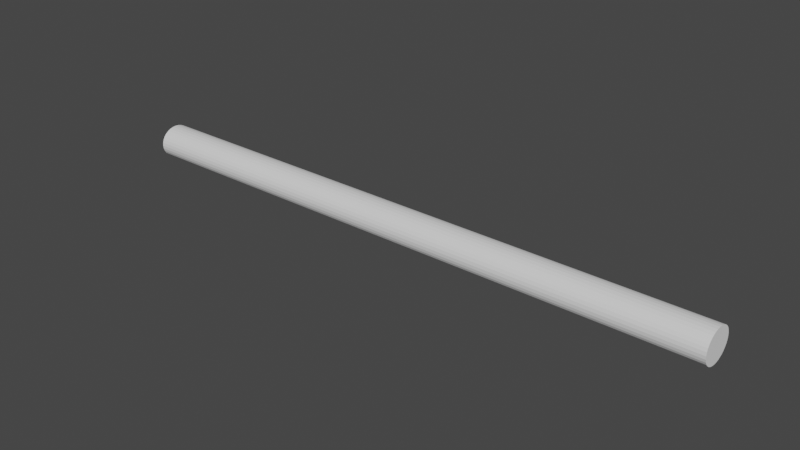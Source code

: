 # Source: PepiEdits.blend  (saved by Blender 3.1.7; exported with 4.5.12 LTS)
import bpy
from mathutils import Matrix  # noqa: F401  (used for matrix-valued properties, if any)

bpy.ops.wm.read_factory_settings(use_empty=True)
scene = bpy.context.scene
scene.name = 'Scene'

# ---- collections
col_collection = bpy.data.collections.new('Collection'); scene.collection.children.link(col_collection)

# ---- world
world_world = bpy.data.worlds.new('World'); scene.world = world_world
world_world.use_nodes = True; world_world.node_tree.nodes.clear()
_N = world_world.node_tree.nodes; _L = world_world.node_tree.links
n0 = _N.new('ShaderNodeOutputWorld'); n0.name = 'World Output'; n0.location = (300, 300)
n1 = _N.new('ShaderNodeBackground'); n1.name = 'Background'; n1.location = (10, 300)
n1.inputs[0].default_value = (0.05088, 0.05088, 0.05088, 1.0)
_L.new(n1.outputs[0], n0.inputs[0])
n0.is_active_output = True
world_world.color = (0.05088, 0.05088, 0.05088)
world_world.use_sun_shadow = False
world_world.sun_shadow_jitter_overblur = 0.0

# ---- meshes
me_cylinder_003 = bpy.data.meshes.new('Cylinder.003')
me_cylinder_003.from_pydata([(0.0, 1.0, -1.0), (0.0, 1.0, 1.0), (0.1951, 0.9808, -1.0), (0.1951, 0.9808, 1.0), (0.3827, 0.9239, -1.0), (0.3827, 0.9239, 1.0), (0.5556, 0.8315, -1.0), (0.5556, 0.8315, 1.0), (0.7071, 0.7071, -1.0), (0.7071, 0.7071, 1.0), (0.8315, 0.5556, -1.0), (0.8315, 0.5556, 1.0), (0.9239, 0.3827, -1.0), (0.9239, 0.3827, 1.0), (0.9808, 0.1951, -1.0), (0.9808, 0.1951, 1.0), (1.0, -4.371e-08, -1.0), (1.0, -4.371e-08, 1.0), (0.9808, -0.1951, -1.0), (0.9808, -0.1951, 1.0), (0.9239, -0.3827, -1.0), (0.9239, -0.3827, 1.0), (0.8315, -0.5556, -1.0), (0.8315, -0.5556, 1.0), (0.7071, -0.7071, -1.0), (0.7071, -0.7071, 1.0), (0.5556, -0.8315, -1.0), (0.5556, -0.8315, 1.0), (0.3827, -0.9239, -1.0), (0.3827, -0.9239, 1.0), (0.1951, -0.9808, -1.0), (0.1951, -0.9808, 1.0), (-8.742e-08, -1.0, -1.0), (-8.742e-08, -1.0, 1.0), (-0.1951, -0.9808, -1.0), (-0.1951, -0.9808, 1.0), (-0.3827, -0.9239, -1.0), (-0.3827, -0.9239, 1.0), (-0.5556, -0.8315, -1.0), (-0.5556, -0.8315, 1.0), (-0.7071, -0.7071, -1.0), (-0.7071, -0.7071, 1.0), (-0.8315, -0.5556, -1.0), (-0.8315, -0.5556, 1.0), (-0.9239, -0.3827, -1.0), (-0.9239, -0.3827, 1.0), (-0.9808, -0.1951, -1.0), (-0.9808, -0.1951, 1.0), (-1.0, 1.192e-08, -1.0), (-1.0, 1.192e-08, 1.0), (-0.9808, 0.1951, -1.0), (-0.9808, 0.1951, 1.0), (-0.9239, 0.3827, -1.0), (-0.9239, 0.3827, 1.0), (-0.8315, 0.5556, -1.0), (-0.8315, 0.5556, 1.0), (-0.7071, 0.7071, -1.0), (-0.7071, 0.7071, 1.0), (-0.5556, 0.8315, -1.0), (-0.5556, 0.8315, 1.0), (-0.3827, 0.9239, -1.0), (-0.3827, 0.9239, 1.0), (-0.1951, 0.9808, -1.0), (-0.1951, 0.9808, 1.0)], [], [(0, 1, 3, 2), (2, 3, 5, 4), (4, 5, 7, 6), (6, 7, 9, 8), (8, 9, 11, 10), (10, 11, 13, 12), (12, 13, 15, 14), (14, 15, 17, 16), (16, 17, 19, 18), (18, 19, 21, 20), (20, 21, 23, 22), (22, 23, 25, 24), (24, 25, 27, 26), (26, 27, 29, 28), (28, 29, 31, 30), (30, 31, 33, 32), (32, 33, 35, 34), (34, 35, 37, 36), (36, 37, 39, 38), (38, 39, 41, 40), (40, 41, 43, 42), (42, 43, 45, 44), (44, 45, 47, 46), (46, 47, 49, 48), (48, 49, 51, 50), (50, 51, 53, 52), (52, 53, 55, 54), (54, 55, 57, 56), (56, 57, 59, 58), (58, 59, 61, 60), (3, 1, 63, 61, 59, 57, 55, 53, 51, 49, 47, 45, 43, 41, 39, 37, 35, 33, 31, 29, 27, 25, 23, 21, 19, 17, 15, 13, 11, 9, 7, 5), (60, 61, 63, 62), (62, 63, 1, 0), (0, 2, 4, 6, 8, 10, 12, 14, 16, 18, 20, 22, 24, 26, 28, 30, 32, 34, 36, 38, 40, 42, 44, 46, 48, 50, 52, 54, 56, 58, 60, 62)])
_uv = me_cylinder_003.uv_layers.new(name='UVMap')
_uv.uv.foreach_set('vector', [1.0, 0.5, 1.0, 1.0, 0.9688, 1.0, 0.9688, 0.5, 0.9688, 0.5, 0.9688, 1.0, 0.9375, 1.0, 0.9375, 0.5, 0.9375, 0.5, 0.9375, 1.0, 0.9062, 1.0, 0.9062, 0.5, 0.9062, 0.5, 0.9062, 1.0, 0.875, 1.0, 0.875, 0.5, 0.875, 0.5, 0.875, 1.0, 0.8438, 1.0, 0.8438, 0.5, 0.8438, 0.5, 0.8438, 1.0, 0.8125, 1.0, 0.8125, 0.5, 0.8125, 0.5, 0.8125, 1.0, 0.7812, 1.0, 0.7812, 0.5, 0.7812, 0.5, 0.7812, 1.0, 0.75, 1.0, 0.75, 0.5, 0.75, 0.5, 0.75, 1.0, 0.7188, 1.0, 0.7188, 0.5, 0.7188, 0.5, 0.7188, 1.0, 0.6875, 1.0, 0.6875, 0.5, 0.6875, 0.5, 0.6875, 1.0, 0.6562, 1.0, 0.6562, 0.5, 0.6562, 0.5, 0.6562, 1.0, 0.625, 1.0, 0.625, 0.5, 0.625, 0.5, 0.625, 1.0, 0.5938, 1.0, 0.5938, 0.5, 0.5938, 0.5, 0.5938, 1.0, 0.5625, 1.0, 0.5625, 0.5, 0.5625, 0.5, 0.5625, 1.0, 0.5312, 1.0, 0.5312, 0.5, 0.5312, 0.5, 0.5312, 1.0, 0.5, 1.0, 0.5, 0.5, 0.5, 0.5, 0.5, 1.0, 0.4688, 1.0, 0.4688, 0.5, 0.4688, 0.5, 0.4688, 1.0, 0.4375, 1.0, 0.4375, 0.5, 0.4375, 0.5, 0.4375, 1.0, 0.4062, 1.0, 0.4062, 0.5, 0.4062, 0.5, 0.4062, 1.0, 0.375, 1.0, 0.375, 0.5, 0.375, 0.5, 0.375, 1.0, 0.3438, 1.0, 0.3438, 0.5, 0.3438, 0.5, 0.3438, 1.0, 0.3125, 1.0, 0.3125, 0.5, 0.3125, 0.5, 0.3125, 1.0, 0.2812, 1.0, 0.2812, 0.5, 0.2812, 0.5, 0.2812, 1.0, 0.25, 1.0, 0.25, 0.5, 0.25, 0.5, 0.25, 1.0, 0.2188, 1.0, 0.2188, 0.5, 0.2188, 0.5, 0.2188, 1.0, 0.1875, 1.0, 0.1875, 0.5, 0.1875, 0.5, 0.1875, 1.0, 0.1562, 1.0, 0.1562, 0.5, 0.1562, 0.5, 0.1562, 1.0, 0.125, 1.0, 0.125, 0.5, 0.125, 0.5, 0.125, 1.0, 0.09375, 1.0, 0.09375, 0.5, 0.09375, 0.5, 0.09375, 1.0, 0.0625, 1.0, 0.0625, 0.5, 0.2968, 0.4854, 0.25, 0.49, 0.2032, 0.4854, 0.1582, 0.4717, 0.1167, 0.4496, 0.08029, 0.4197, 0.05045, 0.3833, 0.02827, 0.3418, 0.01461, 0.2968, 0.01, 0.25, 0.01461, 0.2032, 0.02827, 0.1582, 0.05045, 0.1167, 0.08029, 0.08029, 0.1167, 0.05045, 0.1582, 0.02827, 0.2032, 0.01461, 0.25, 0.01, 0.2968, 0.01461, 0.3418, 0.02827, 0.3833, 0.05045, 0.4197, 0.08029, 0.4496, 0.1167, 0.4717, 0.1582, 0.4854, 0.2032, 0.49, 0.25, 0.4854, 0.2968, 0.4717, 0.3418, 0.4496, 0.3833, 0.4197, 0.4197, 0.3833, 0.4496, 0.3418, 0.4717, 0.0625, 0.5, 0.0625, 1.0, 0.03125, 1.0, 0.03125, 0.5, 0.03125, 0.5, 0.03125, 1.0, 0.0, 1.0, 0.0, 0.5, 0.75, 0.49, 0.7968, 0.4854, 0.8418, 0.4717, 0.8833, 0.4496, 0.9197, 0.4197, 0.9496, 0.3833, 0.9717, 0.3418, 0.9854, 0.2968, 0.99, 0.25, 0.9854, 0.2032, 0.9717, 0.1582, 0.9496, 0.1167, 0.9197, 0.08029, 0.8833, 0.05045, 0.8418, 0.02827, 0.7968, 0.01461, 0.75, 0.01, 0.7032, 0.01461, 0.6582, 0.02827, 0.6167, 0.05045, 0.5803, 0.08029, 0.5504, 0.1167, 0.5283, 0.1582, 0.5146, 0.2032, 0.51, 0.25, 0.5146, 0.2968, 0.5283, 0.3418, 0.5504, 0.3833, 0.5803, 0.4197, 0.6167, 0.4496, 0.6582, 0.4717, 0.7032, 0.4854])
me_cylinder_003.use_remesh_fix_poles = True
me_cylinder_003.use_remesh_preserve_attributes = False
me_cylinder_003.update()
me_cylinder_006 = bpy.data.meshes.new('Cylinder.006')
me_cylinder_006.from_pydata([(-6.845e-08, 1.0, -1.0), (-6.845e-08, 1.0, 1.0), (0.1951, 0.9808, -1.0), (0.1951, 0.9808, 1.0), (0.3827, 0.9239, -1.0), (0.3827, 0.9239, 1.0), (0.5556, 0.8315, -1.0), (0.5556, 0.8315, 1.0), (0.7071, 0.7071, -1.0), (0.7071, 0.7071, 1.0), (0.8315, 0.5556, -1.0), (0.8315, 0.5556, 1.0), (0.9239, 0.3827, -1.0), (0.9239, 0.3827, 1.0), (0.9808, 0.1951, -1.0), (0.9808, 0.1951, 1.0), (1.0, -2.695e-08, -1.0), (1.0, -2.695e-08, 1.0), (0.9808, -0.1951, -1.0), (0.9808, -0.1951, 1.0), (0.9239, -0.3827, -1.0), (0.9239, -0.3827, 1.0), (0.8315, -0.5556, -1.0), (0.8315, -0.5556, 1.0), (0.7071, -0.7071, -1.0), (0.7071, -0.7071, 1.0), (0.5556, -0.8315, -1.0), (0.5556, -0.8315, 1.0), (0.3827, -0.9239, -1.0), (0.3827, -0.9239, 1.0), (0.1951, -0.9808, -1.0), (0.1951, -0.9808, 1.0), (-1.559e-07, -1.0, -1.0), (-1.559e-07, -1.0, 1.0), (-0.1951, -0.9808, -1.0), (-0.1951, -0.9808, 1.0), (-0.3827, -0.9239, -1.0), (-0.3827, -0.9239, 1.0), (-0.5556, -0.8315, -1.0), (-0.5556, -0.8315, 1.0), (-0.7071, -0.7071, -1.0), (-0.7071, -0.7071, 1.0), (-0.8315, -0.5556, -1.0), (-0.8315, -0.5556, 1.0), (-0.9239, -0.3827, -1.0), (-0.9239, -0.3827, 1.0), (-0.9808, -0.1951, -1.0), (-0.9808, -0.1951, 1.0), (-1.0, 2.869e-08, -1.0), (-1.0, 2.869e-08, 1.0), (-0.9808, 0.1951, -1.0), (-0.9808, 0.1951, 1.0), (-0.9239, 0.3827, -1.0), (-0.9239, 0.3827, 1.0), (-0.8315, 0.5556, -1.0), (-0.8315, 0.5556, 1.0), (-0.7071, 0.7071, -1.0), (-0.7071, 0.7071, 1.0), (-0.5556, 0.8315, -1.0), (-0.5556, 0.8315, 1.0), (-0.3827, 0.9239, -1.0), (-0.3827, 0.9239, 1.0), (-0.1951, 0.9808, -1.0), (-0.1951, 0.9808, 1.0)], [], [(0, 1, 3, 2), (2, 3, 5, 4), (4, 5, 7, 6), (6, 7, 9, 8), (8, 9, 11, 10), (10, 11, 13, 12), (12, 13, 15, 14), (14, 15, 17, 16), (16, 17, 19, 18), (18, 19, 21, 20), (20, 21, 23, 22), (22, 23, 25, 24), (24, 25, 27, 26), (26, 27, 29, 28), (28, 29, 31, 30), (30, 31, 33, 32), (32, 33, 35, 34), (34, 35, 37, 36), (36, 37, 39, 38), (38, 39, 41, 40), (40, 41, 43, 42), (42, 43, 45, 44), (44, 45, 47, 46), (46, 47, 49, 48), (48, 49, 51, 50), (50, 51, 53, 52), (52, 53, 55, 54), (54, 55, 57, 56), (56, 57, 59, 58), (58, 59, 61, 60), (3, 1, 63, 61, 59, 57, 55, 53, 51, 49, 47, 45, 43, 41, 39, 37, 35, 33, 31, 29, 27, 25, 23, 21, 19, 17, 15, 13, 11, 9, 7, 5), (60, 61, 63, 62), (62, 63, 1, 0), (0, 2, 4, 6, 8, 10, 12, 14, 16, 18, 20, 22, 24, 26, 28, 30, 32, 34, 36, 38, 40, 42, 44, 46, 48, 50, 52, 54, 56, 58, 60, 62)])
_uv = me_cylinder_006.uv_layers.new(name='UVMap')
_uv.uv.foreach_set('vector', [1.0, 0.5, 1.0, 1.0, 0.9688, 1.0, 0.9688, 0.5, 0.9688, 0.5, 0.9688, 1.0, 0.9375, 1.0, 0.9375, 0.5, 0.9375, 0.5, 0.9375, 1.0, 0.9062, 1.0, 0.9062, 0.5, 0.9062, 0.5, 0.9062, 1.0, 0.875, 1.0, 0.875, 0.5, 0.875, 0.5, 0.875, 1.0, 0.8438, 1.0, 0.8438, 0.5, 0.8438, 0.5, 0.8438, 1.0, 0.8125, 1.0, 0.8125, 0.5, 0.8125, 0.5, 0.8125, 1.0, 0.7812, 1.0, 0.7812, 0.5, 0.7812, 0.5, 0.7812, 1.0, 0.75, 1.0, 0.75, 0.5, 0.75, 0.5, 0.75, 1.0, 0.7188, 1.0, 0.7188, 0.5, 0.7188, 0.5, 0.7188, 1.0, 0.6875, 1.0, 0.6875, 0.5, 0.6875, 0.5, 0.6875, 1.0, 0.6562, 1.0, 0.6562, 0.5, 0.6562, 0.5, 0.6562, 1.0, 0.625, 1.0, 0.625, 0.5, 0.625, 0.5, 0.625, 1.0, 0.5938, 1.0, 0.5938, 0.5, 0.5938, 0.5, 0.5938, 1.0, 0.5625, 1.0, 0.5625, 0.5, 0.5625, 0.5, 0.5625, 1.0, 0.5312, 1.0, 0.5312, 0.5, 0.5312, 0.5, 0.5312, 1.0, 0.5, 1.0, 0.5, 0.5, 0.5, 0.5, 0.5, 1.0, 0.4688, 1.0, 0.4688, 0.5, 0.4688, 0.5, 0.4688, 1.0, 0.4375, 1.0, 0.4375, 0.5, 0.4375, 0.5, 0.4375, 1.0, 0.4062, 1.0, 0.4062, 0.5, 0.4062, 0.5, 0.4062, 1.0, 0.375, 1.0, 0.375, 0.5, 0.375, 0.5, 0.375, 1.0, 0.3438, 1.0, 0.3438, 0.5, 0.3438, 0.5, 0.3438, 1.0, 0.3125, 1.0, 0.3125, 0.5, 0.3125, 0.5, 0.3125, 1.0, 0.2812, 1.0, 0.2812, 0.5, 0.2812, 0.5, 0.2812, 1.0, 0.25, 1.0, 0.25, 0.5, 0.25, 0.5, 0.25, 1.0, 0.2188, 1.0, 0.2188, 0.5, 0.2188, 0.5, 0.2188, 1.0, 0.1875, 1.0, 0.1875, 0.5, 0.1875, 0.5, 0.1875, 1.0, 0.1562, 1.0, 0.1562, 0.5, 0.1562, 0.5, 0.1562, 1.0, 0.125, 1.0, 0.125, 0.5, 0.125, 0.5, 0.125, 1.0, 0.09375, 1.0, 0.09375, 0.5, 0.09375, 0.5, 0.09375, 1.0, 0.0625, 1.0, 0.0625, 0.5, 0.2968, 0.4854, 0.25, 0.49, 0.2032, 0.4854, 0.1582, 0.4717, 0.1167, 0.4496, 0.08029, 0.4197, 0.05045, 0.3833, 0.02827, 0.3418, 0.01461, 0.2968, 0.01, 0.25, 0.01461, 0.2032, 0.02827, 0.1582, 0.05045, 0.1167, 0.08029, 0.08029, 0.1167, 0.05045, 0.1582, 0.02827, 0.2032, 0.01461, 0.25, 0.01, 0.2968, 0.01461, 0.3418, 0.02827, 0.3833, 0.05045, 0.4197, 0.08029, 0.4496, 0.1167, 0.4717, 0.1582, 0.4854, 0.2032, 0.49, 0.25, 0.4854, 0.2968, 0.4717, 0.3418, 0.4496, 0.3833, 0.4197, 0.4197, 0.3833, 0.4496, 0.3418, 0.4717, 0.0625, 0.5, 0.0625, 1.0, 0.03125, 1.0, 0.03125, 0.5, 0.03125, 0.5, 0.03125, 1.0, 0.0, 1.0, 0.0, 0.5, 0.75, 0.49, 0.7968, 0.4854, 0.8418, 0.4717, 0.8833, 0.4496, 0.9197, 0.4197, 0.9496, 0.3833, 0.9717, 0.3418, 0.9854, 0.2968, 0.99, 0.25, 0.9854, 0.2032, 0.9717, 0.1582, 0.9496, 0.1167, 0.9197, 0.08029, 0.8833, 0.05045, 0.8418, 0.02827, 0.7968, 0.01461, 0.75, 0.01, 0.7032, 0.01461, 0.6582, 0.02827, 0.6167, 0.05045, 0.5803, 0.08029, 0.5504, 0.1167, 0.5283, 0.1582, 0.5146, 0.2032, 0.51, 0.25, 0.5146, 0.2968, 0.5283, 0.3418, 0.5504, 0.3833, 0.5803, 0.4197, 0.6167, 0.4496, 0.6582, 0.4717, 0.7032, 0.4854])
me_cylinder_006.use_remesh_fix_poles = True
me_cylinder_006.use_remesh_preserve_attributes = False
me_cylinder_006.update()
me_cylinder_009 = bpy.data.meshes.new('Cylinder.009')
me_cylinder_009.from_pydata([(-6.845e-08, 1.0, -1.0), (-6.845e-08, 1.0, 1.0), (0.1951, 0.9808, -1.0), (0.1951, 0.9808, 1.0), (0.3827, 0.9239, -1.0), (0.3827, 0.9239, 1.0), (0.5556, 0.8315, -1.0), (0.5556, 0.8315, 1.0), (0.7071, 0.7071, -1.0), (0.7071, 0.7071, 1.0), (0.8315, 0.5556, -1.0), (0.8315, 0.5556, 1.0), (0.9239, 0.3827, -1.0), (0.9239, 0.3827, 1.0), (0.9808, 0.1951, -1.0), (0.9808, 0.1951, 1.0), (1.0, -2.695e-08, -1.0), (1.0, -2.695e-08, 1.0), (0.9808, -0.1951, -1.0), (0.9808, -0.1951, 1.0), (0.9239, -0.3827, -1.0), (0.9239, -0.3827, 1.0), (0.8315, -0.5556, -1.0), (0.8315, -0.5556, 1.0), (0.7071, -0.7071, -1.0), (0.7071, -0.7071, 1.0), (0.5556, -0.8152, -1.0), (0.5556, -0.8152, 1.0), (0.3827, -0.8928, -1.0), (0.3827, -0.8928, 1.0), (0.2095, -0.9252, -1.0), (0.2095, -0.9252, 1.0), (-0.0004578, -0.9252, -1.0), (-0.0004578, -0.9252, 1.0), (-0.2159, -0.9252, -1.0), (-0.2159, -0.9252, 1.0), (-0.9808, -0.1951, -1.0), (-0.9808, -0.1951, 1.0), (-1.0, 2.869e-08, -1.0), (-1.0, 2.869e-08, 1.0), (-0.9808, 0.1951, -1.0), (-0.9808, 0.1951, 1.0), (-0.9239, 0.3827, -1.0), (-0.9239, 0.3827, 1.0), (-0.8315, 0.5556, -1.0), (-0.8315, 0.5556, 1.0), (-0.7071, 0.7071, -1.0), (-0.7071, 0.7071, 1.0), (-0.5556, 0.8315, -1.0), (-0.5556, 0.8315, 1.0), (-0.3827, 0.9239, -1.0), (-0.3827, 0.9239, 1.0), (-0.1951, 0.9808, -1.0), (-0.1951, 0.9808, 1.0), (-0.723, 0.4831, 1.0), (-0.4831, 0.723, 1.0), (-0.6148, 0.6148, 1.0), (-0.1696, 0.8528, 1.0), (0.1696, 0.8528, 1.0), (-5.952e-08, 0.8695, 1.0), (-0.3327, 0.8033, 1.0), (-0.8695, 2.494e-08, 1.0), (-0.8528, 0.1696, 1.0), (-0.8528, -0.1696, 1.0), (-0.2164, -0.8528, 1.0), (0.1696, -0.8528, 1.0), (-1.355e-07, -0.8695, 1.0), (0.4831, -0.723, 1.0), (0.723, -0.4831, 1.0), (0.6148, -0.6148, 1.0), (0.3327, -0.8033, 1.0), (0.4831, 0.723, 1.0), (0.723, 0.4831, 1.0), (0.6148, 0.6148, 1.0), (0.8695, -2.343e-08, 1.0), (0.8528, -0.1696, 1.0), (0.8528, 0.1696, 1.0), (0.8033, 0.3327, 1.0), (-0.8033, 0.3327, 1.0), (0.3327, 0.8033, 1.0), (0.8033, -0.3327, 1.0), (-1.355e-07, -0.8695, -1.0), (0.1696, -0.8528, -1.0), (0.6148, -0.6148, -1.0), (0.723, -0.4831, -1.0), (0.8695, -2.343e-08, -1.0), (0.8528, 0.1696, -1.0), (0.8528, -0.1696, -1.0), (0.8033, -0.3327, -1.0), (0.8033, 0.3327, -1.0), (0.1696, 0.8528, -1.0), (-5.952e-08, 0.8695, -1.0), (0.3327, 0.8033, -1.0), (0.4831, 0.723, -1.0), (-0.2164, -0.8528, -1.0), (0.4831, -0.723, -1.0), (0.3327, -0.8033, -1.0), (-0.723, 0.4831, -1.0), (-0.4831, 0.723, -1.0), (-0.6148, 0.6148, -1.0), (-0.1696, 0.8528, -1.0), (0.6148, 0.6148, -1.0), (-0.3327, 0.8033, -1.0), (-0.8695, 2.494e-08, -1.0), (-0.8528, -0.1696, -1.0), (-0.8528, 0.1696, -1.0), (-0.8033, 0.3327, -1.0), (0.723, 0.4831, -1.0), (-0.2154, -1.025, -1.0), (0.2092, -1.025, -1.0), (-0.2154, -1.07, -0.9808), (0.2092, -1.07, -0.9808), (-0.2154, -1.112, -0.9239), (0.2092, -1.112, -0.9239), (-0.2154, -1.152, -0.8315), (0.2092, -1.152, -0.8315), (-0.2154, -1.186, -0.7071), (0.2092, -1.186, -0.7071), (-0.2154, -1.214, -0.5556), (0.2092, -1.214, -0.5556), (-0.2154, -1.235, -0.3827), (0.2092, -1.235, -0.3827), (-0.2154, -1.248, -0.1951), (0.2092, -1.248, -0.1951), (-0.2154, -1.253, 2.847e-07), (0.2092, -1.253, 2.847e-07), (-0.2154, -1.248, 0.1951), (0.2092, -1.248, 0.1951), (-0.2154, -1.235, 0.3827), (0.2092, -1.235, 0.3827), (-0.2154, -1.214, 0.5556), (0.2092, -1.214, 0.5556), (-0.2154, -1.186, 0.7071), (0.2092, -1.186, 0.7071), (-0.2154, -1.152, 0.8315), (0.2092, -1.152, 0.8315), (-0.2154, -1.112, 0.9239), (0.2092, -1.112, 0.9239), (-0.2154, -1.07, 0.9808), (0.2092, -1.07, 0.9808), (-0.2154, -1.025, 1.0), (0.2092, -1.025, 1.0), (-0.0009154, -1.025, -1.0), (-0.0009154, -1.07, -0.9808), (-0.0009154, -1.112, -0.9239), (-0.0009154, -1.152, -0.8315), (-0.0009154, -1.186, -0.7071), (-0.0009154, -1.214, -0.5556), (-0.0009154, -1.235, -0.3827), (-0.0009154, -1.248, -0.1951), (-0.0009154, -1.253, 2.847e-07), (-0.0009154, -1.248, 0.1951), (-0.0009154, -1.235, 0.3827), (-0.0009154, -1.214, 0.5556), (-0.0009154, -1.186, 0.7071), (-0.0009154, -1.152, 0.8315), (-0.0009154, -1.112, 0.9239), (-0.0009154, -1.07, 0.9808), (-0.0009154, -1.025, 1.0), (-0.1982, -0.9252, -1.0), (-0.1986, -0.8542, 1.0), (-0.1986, -0.8542, -1.0), (-0.1982, -0.9252, 1.0), (-0.1978, -1.07, -0.9808), (-0.1978, -1.112, -0.9239), (-0.1978, -1.152, -0.8315), (-0.1978, -1.186, -0.7071), (-0.1978, -1.214, -0.5556), (-0.1978, -1.235, -0.3827), (-0.1978, -1.248, -0.1951), (-0.1978, -1.253, 2.847e-07), (-0.1978, -1.248, 0.1951), (-0.1978, -1.235, 0.3827), (-0.1978, -1.214, 0.5556), (-0.1978, -1.186, 0.7071), (-0.1978, -1.152, 0.8315), (-0.1978, -1.112, 0.9239), (-0.1978, -1.07, 0.9808), (-0.1978, -1.025, 1.0), (-0.1978, -1.025, -1.0), (0.1961, -0.9252, -1.0), (0.1588, -0.8539, -1.0), (0.1961, -0.9252, 1.0), (0.1588, -0.8539, 1.0), (0.1958, -1.025, -1.0), (0.1958, -1.07, -0.9808), (0.1958, -1.112, -0.9239), (0.1958, -1.152, -0.8315), (0.1958, -1.186, -0.7071), (0.1958, -1.214, -0.5556), (0.1958, -1.235, -0.3827), (0.1958, -1.248, -0.1951), (0.1958, -1.253, 2.847e-07), (0.1958, -1.248, 0.1951), (0.1958, -1.235, 0.3827), (0.1958, -1.214, 0.5556), (0.1958, -1.186, 0.7071), (0.1958, -1.152, 0.8315), (0.1958, -1.112, 0.9239), (0.1958, -1.07, 0.9808), (0.1958, -1.025, 1.0), (-5.728e-05, -0.8764, -1.0), (0.339, -0.8145, 1.0), (-0.2164, -0.8618, -1.0), (-0.2164, -0.8618, 1.0), (-5.728e-05, -0.8764, 1.0), (0.1746, -0.8618, 1.0), (0.339, -0.8145, -1.0), (0.1746, -0.8618, -1.0), (0.4921, -0.7345, 1.0), (0.4921, -0.7345, -1.0), (0.6263, -0.6263, -1.0), (0.7365, -0.4921, -1.0), (0.8184, -0.339, -1.0), (0.8688, -0.1728, -1.0), (0.8858, -2.387e-08, -1.0), (0.8688, 0.1728, -1.0), (0.8184, 0.339, -1.0), (0.7365, 0.4921, -1.0), (0.6263, 0.6263, -1.0), (0.4921, 0.7365, -1.0), (0.339, 0.8184, -1.0), (0.1728, 0.8688, -1.0), (-6.063e-08, 0.8858, -1.0), (-0.1728, 0.8688, -1.0), (-0.339, 0.8184, -1.0), (-0.4921, 0.7365, -1.0), (-0.6263, 0.6263, -1.0), (-0.7365, 0.4921, -1.0), (-0.8184, 0.339, -1.0), (-0.8688, 0.1728, -1.0), (-0.8858, 2.541e-08, -1.0), (-0.8688, -0.1728, -1.0), (-0.8688, -0.1728, 1.0), (-0.8858, 2.541e-08, 1.0), (-0.8688, 0.1728, 1.0), (-0.8184, 0.339, 1.0), (-0.7365, 0.4921, 1.0), (-0.6263, 0.6263, 1.0), (-0.4921, 0.7365, 1.0), (-0.339, 0.8184, 1.0), (-0.1728, 0.8688, 1.0), (-6.063e-08, 0.8858, 1.0), (0.1728, 0.8688, 1.0), (0.339, 0.8184, 1.0), (0.4921, 0.7365, 1.0), (0.6263, 0.6263, 1.0), (0.7365, 0.4921, 1.0), (0.8184, 0.339, 1.0), (0.8688, 0.1728, 1.0), (0.8858, -2.387e-08, 1.0), (0.8688, -0.1728, 1.0), (0.8184, -0.339, 1.0), (0.7365, -0.4921, 1.0), (0.6263, -0.6263, 1.0), (-0.1986, -0.863, -1.0), (-0.1986, -0.863, 1.0), (0.1634, -0.8628, -1.0), (0.1634, -0.8628, 1.0), (-0.0004022, -0.9184, 1.0), (-0.192, 0.9652, -1.0), (-0.9092, 0.3766, 1.0), (-0.8183, 0.5468, 1.0), (-0.6959, 0.6959, 1.0), (-0.192, 0.9652, 1.0), (0.192, 0.9652, 1.0), (0.3766, 0.9092, 1.0), (0.8183, 0.5468, 1.0), (0.9092, 0.3766, 1.0), (0.9652, 0.192, 1.0), (0.9841, -2.652e-08, 1.0), (0.9652, -0.192, 1.0), (0.8183, -0.5468, 1.0), (0.6959, -0.6959, 1.0), (-0.1983, -0.9165, -1.0), (-0.0004022, -0.9184, -1.0), (0.3766, -0.882, 1.0), (-0.216, -0.9164, -1.0), (-0.216, -0.9164, 1.0), (0.2047, -0.9164, 1.0), (0.3766, -0.882, -1.0), (0.2047, -0.9164, -1.0), (0.5468, -0.804, 1.0), (0.5468, -0.804, -1.0), (0.6959, -0.6959, -1.0), (0.8183, -0.5468, -1.0), (0.9092, -0.3766, -1.0), (0.9652, -0.192, -1.0), (0.9841, -2.652e-08, -1.0), (0.9652, 0.192, -1.0), (0.9092, 0.3766, -1.0), (0.8183, 0.5468, -1.0), (0.6959, 0.6959, -1.0), (0.5468, 0.8183, -1.0), (0.3766, 0.9092, -1.0), (0.192, 0.9652, -1.0), (-6.737e-08, 0.9841, -1.0), (-0.3766, 0.9092, -1.0), (-0.5468, 0.8183, -1.0), (-0.6959, 0.6959, -1.0), (-0.8183, 0.5468, -1.0), (-0.9092, 0.3766, -1.0), (-0.9652, 0.192, -1.0), (-0.9841, 2.823e-08, -1.0), (-0.9652, -0.192, -1.0), (-0.9652, -0.192, 1.0), (-0.9841, 2.823e-08, 1.0), (-0.9652, 0.192, 1.0), (-0.5468, 0.8183, 1.0), (-0.3766, 0.9092, 1.0), (-6.737e-08, 0.9841, 1.0), (0.5468, 0.8183, 1.0), (0.6959, 0.6959, 1.0), (0.9092, -0.3766, 1.0), (-0.1983, -0.9165, 1.0), (0.1915, -0.9165, -1.0), (0.1915, -0.9165, 1.0)], [], [(0, 1, 3, 2), (2, 3, 5, 4), (4, 5, 7, 6), (6, 7, 9, 8), (8, 9, 11, 10), (10, 11, 13, 12), (12, 13, 15, 14), (14, 15, 17, 16), (16, 17, 19, 18), (18, 19, 21, 20), (20, 21, 23, 22), (22, 23, 25, 24), (24, 25, 27, 26), (26, 27, 29, 28), (28, 29, 31, 30), (36, 37, 39, 38), (38, 39, 41, 40), (40, 41, 43, 42), (42, 43, 45, 44), (44, 45, 47, 46), (46, 47, 49, 48), (48, 49, 51, 50), (50, 51, 53, 52), (52, 53, 1, 0), (90, 58, 59, 91), (92, 79, 58, 90), (93, 71, 79, 92), (101, 73, 71, 93), (72, 73, 101, 107), (77, 72, 107, 89), (76, 77, 89, 86), (74, 76, 86, 85), (75, 74, 85, 87), (80, 75, 87, 88), (68, 80, 88, 84), (69, 68, 84, 83), (67, 69, 83, 95), (70, 67, 95, 96), (65, 70, 96, 82), (183, 65, 82, 181), (160, 66, 81, 161), (103, 61, 63, 104), (105, 62, 61, 103), (106, 78, 62, 105), (97, 54, 78, 106), (99, 56, 54, 97), (98, 55, 56, 99), (102, 60, 55, 98), (100, 57, 60, 102), (91, 59, 57, 100), (203, 204, 64, 94), (314, 162, 33, 259), (258, 206, 65, 183), (255, 161, 81, 201), (207, 208, 82, 96), (202, 70, 65, 206), (202, 209, 67, 70), (257, 201, 81, 181), (207, 96, 95, 210), (210, 95, 83, 211), (212, 211, 83, 84), (213, 212, 84, 88), (213, 88, 87, 214), (214, 87, 85, 215), (216, 215, 85, 86), (217, 216, 86, 89), (218, 217, 89, 107), (218, 107, 101, 219), (219, 101, 93, 220), (220, 93, 92, 221), (221, 92, 90, 222), (223, 222, 90, 91), (260, 52, 0, 296), (225, 224, 100, 102), (225, 102, 98, 226), (227, 226, 98, 99), (227, 99, 97, 228), (229, 228, 97, 106), (229, 106, 105, 230), (230, 105, 103, 231), (232, 231, 103, 104), (232, 104, 63, 233), (233, 63, 61, 234), (235, 234, 61, 62), (261, 43, 41, 307), (262, 45, 43, 261), (263, 47, 45, 262), (238, 56, 55, 239), (240, 239, 55, 60), (264, 53, 51, 309), (242, 241, 57, 59), (265, 3, 1, 310), (266, 5, 3, 265), (244, 79, 71, 245), (246, 245, 71, 73), (267, 11, 9, 312), (268, 13, 11, 267), (269, 15, 13, 268), (270, 17, 15, 269), (271, 19, 17, 270), (252, 251, 75, 80), (272, 23, 21, 313), (273, 25, 23, 272), (254, 69, 67, 209), (184, 109, 111, 185), (185, 111, 113, 186), (186, 113, 115, 187), (187, 115, 117, 188), (188, 117, 119, 189), (189, 119, 121, 190), (190, 121, 123, 191), (191, 123, 125, 192), (192, 125, 127, 193), (193, 127, 129, 194), (194, 129, 131, 195), (195, 131, 133, 196), (196, 133, 135, 197), (197, 135, 137, 198), (198, 137, 139, 199), (199, 139, 141, 200), (141, 109, 30, 31), (111, 109, 141, 139, 137, 135, 133, 131, 129, 127, 125, 123, 121, 119, 117, 115, 113), (108, 110, 112, 114, 116, 118, 120, 122, 124, 126, 128, 130, 132, 134, 136, 138, 140), (108, 140, 35, 34), (200, 141, 31, 182), (179, 108, 34, 159), (184, 142, 32, 180), (178, 158, 33, 162), (177, 157, 158, 178), (176, 156, 157, 177), (175, 155, 156, 176), (174, 154, 155, 175), (173, 153, 154, 174), (172, 152, 153, 173), (171, 151, 152, 172), (170, 150, 151, 171), (169, 149, 150, 170), (168, 148, 149, 169), (167, 147, 148, 168), (166, 146, 147, 167), (165, 145, 146, 166), (164, 144, 145, 165), (163, 143, 144, 164), (179, 142, 143, 163), (108, 179, 163, 110), (110, 163, 164, 112), (112, 164, 165, 114), (114, 165, 166, 116), (116, 166, 167, 118), (118, 167, 168, 120), (120, 168, 169, 122), (122, 169, 170, 124), (124, 170, 171, 126), (126, 171, 172, 128), (128, 172, 173, 130), (130, 173, 174, 132), (132, 174, 175, 134), (134, 175, 176, 136), (136, 176, 177, 138), (138, 177, 178, 140), (140, 178, 162, 35), (142, 179, 159, 32), (203, 94, 161, 255), (278, 35, 162, 314), (64, 160, 161, 94), (109, 184, 180, 30), (158, 200, 182, 33), (157, 199, 200, 158), (156, 198, 199, 157), (155, 197, 198, 156), (154, 196, 197, 155), (153, 195, 196, 154), (152, 194, 195, 153), (151, 193, 194, 152), (150, 192, 193, 151), (149, 191, 192, 150), (148, 190, 191, 149), (147, 189, 190, 148), (146, 188, 189, 147), (145, 187, 188, 146), (144, 186, 187, 145), (143, 185, 186, 144), (142, 184, 185, 143), (208, 257, 181, 82), (205, 258, 183, 66), (66, 183, 181, 81), (259, 316, 258, 205), (281, 315, 257, 208), (64, 204, 256, 160), (277, 203, 255, 274), (273, 254, 209, 282), (69, 254, 253, 68), (68, 253, 252, 80), (313, 271, 251, 252), (75, 251, 250, 74), (74, 250, 249, 76), (76, 249, 248, 77), (77, 248, 247, 72), (72, 247, 246, 73), (312, 311, 245, 246), (266, 244, 245, 311), (79, 244, 243, 58), (58, 243, 242, 59), (310, 264, 241, 242), (57, 241, 240, 60), (309, 308, 239, 240), (263, 238, 239, 308), (56, 238, 237, 54), (54, 237, 236, 78), (78, 236, 235, 62), (307, 306, 234, 235), (305, 233, 234, 306), (304, 232, 233, 305), (304, 303, 231, 232), (302, 230, 231, 303), (301, 229, 230, 302), (301, 300, 228, 229), (299, 227, 228, 300), (299, 298, 226, 227), (297, 225, 226, 298), (297, 260, 224, 225), (100, 224, 223, 91), (296, 295, 222, 223), (294, 221, 222, 295), (293, 220, 221, 294), (292, 219, 220, 293), (291, 218, 219, 292), (291, 290, 217, 218), (290, 289, 216, 217), (289, 288, 215, 216), (287, 214, 215, 288), (286, 213, 214, 287), (286, 285, 212, 213), (285, 284, 211, 212), (283, 210, 211, 284), (280, 207, 210, 283), (315, 275, 201, 257), (276, 282, 209, 202), (276, 202, 206, 279), (280, 281, 208, 207), (274, 255, 201, 275), (316, 279, 206, 258), (160, 256, 205, 66), (277, 278, 204, 203), (34, 35, 278, 277), (182, 31, 279, 316), (159, 274, 275, 32), (28, 30, 281, 280), (29, 276, 279, 31), (29, 27, 282, 276), (180, 32, 275, 315), (28, 280, 283, 26), (26, 283, 284, 24), (22, 24, 284, 285), (20, 22, 285, 286), (20, 286, 287, 18), (18, 287, 288, 16), (14, 16, 288, 289), (12, 14, 289, 290), (10, 12, 290, 291), (10, 291, 292, 8), (8, 292, 293, 6), (6, 293, 294, 4), (4, 294, 295, 2), (0, 2, 295, 296), (50, 52, 260, 297), (50, 297, 298, 48), (46, 48, 298, 299), (46, 299, 300, 44), (42, 44, 300, 301), (42, 301, 302, 40), (40, 302, 303, 38), (36, 38, 303, 304), (36, 304, 305, 37), (37, 305, 306, 39), (41, 39, 306, 307), (47, 263, 308, 49), (51, 49, 308, 309), (1, 53, 264, 310), (5, 266, 311, 7), (9, 7, 311, 312), (21, 19, 271, 313), (25, 273, 282, 27), (34, 277, 274, 159), (30, 180, 315, 281), (33, 182, 316, 259), (204, 278, 314, 256), (254, 273, 272, 253), (253, 272, 313, 252), (251, 271, 270, 250), (250, 270, 269, 249), (249, 269, 268, 248), (248, 268, 267, 247), (247, 267, 312, 246), (244, 266, 265, 243), (243, 265, 310, 242), (241, 264, 309, 240), (238, 263, 262, 237), (237, 262, 261, 236), (236, 261, 307, 235), (224, 260, 296, 223), (256, 314, 259, 205)])
_uv = me_cylinder_009.uv_layers.new(name='UVMap')
_uv.uv.foreach_set('vector', [1.0, 0.5, 1.0, 1.0, 0.9688, 1.0, 0.9688, 0.5, 0.9688, 0.5, 0.9688, 1.0, 0.9375, 1.0, 0.9375, 0.5, 0.9375, 0.5, 0.9375, 1.0, 0.9062, 1.0, 0.9062, 0.5, 0.9062, 0.5, 0.9062, 1.0, 0.875, 1.0, 0.875, 0.5, 0.875, 0.5, 0.875, 1.0, 0.8438, 1.0, 0.8438, 0.5, 0.8438, 0.5, 0.8438, 1.0, 0.8125, 1.0, 0.8125, 0.5, 0.8125, 0.5, 0.8125, 1.0, 0.7812, 1.0, 0.7812, 0.5, 0.7812, 0.5, 0.7812, 1.0, 0.75, 1.0, 0.75, 0.5, 0.75, 0.5, 0.75, 1.0, 0.7188, 1.0, 0.7188, 0.5, 0.7188, 0.5, 0.7188, 1.0, 0.6875, 1.0, 0.6875, 0.5, 0.6875, 0.5, 0.6875, 1.0, 0.6562, 1.0, 0.6562, 0.5, 0.6562, 0.5, 0.6562, 1.0, 0.625, 1.0, 0.625, 0.5, 0.625, 0.5, 0.625, 1.0, 0.5938, 1.0, 0.5938, 0.5, 0.5938, 0.5, 0.5938, 1.0, 0.5625, 1.0, 0.5625, 0.5, 0.5625, 0.5, 0.5625, 1.0, 0.5312, 1.0, 0.5312, 0.5, 0.2812, 0.5, 0.2812, 1.0, 0.25, 1.0, 0.25, 0.5, 0.25, 0.5, 0.25, 1.0, 0.2188, 1.0, 0.2188, 0.5, 0.2188, 0.5, 0.2188, 1.0, 0.1875, 1.0, 0.1875, 0.5, 0.1875, 0.5, 0.1875, 1.0, 0.1562, 1.0, 0.1562, 0.5, 0.1562, 0.5, 0.1562, 1.0, 0.125, 1.0, 0.125, 0.5, 0.125, 0.5, 0.125, 1.0, 0.09375, 1.0, 0.09375, 0.5, 0.09375, 0.5, 0.09375, 1.0, 0.0625, 1.0, 0.0625, 0.5, 0.0625, 0.5, 0.0625, 1.0, 0.03125, 1.0, 0.03125, 0.5, 0.03125, 0.5, 0.03125, 1.0, 0.0, 1.0, 0.0, 0.5, 0.9688, 0.6847, 0.9688, 0.8153, 1.0, 0.8153, 1.0, 0.6847, 0.9375, 0.6847, 0.9375, 0.8153, 0.9688, 0.8153, 0.9688, 0.6847, 0.9062, 0.6847, 0.9062, 0.8153, 0.9375, 0.8153, 0.9375, 0.6847, 0.875, 0.6847, 0.875, 0.8153, 0.9062, 0.8153, 0.9062, 0.6847, 0.8438, 0.8153, 0.875, 0.8153, 0.875, 0.6847, 0.8438, 0.6847, 0.8125, 0.8153, 0.8438, 0.8153, 0.8438, 0.6847, 0.8125, 0.6847, 0.7812, 0.8153, 0.8125, 0.8153, 0.8125, 0.6847, 0.7812, 0.6847, 0.75, 0.8153, 0.7812, 0.8153, 0.7812, 0.6847, 0.75, 0.6847, 0.7188, 0.8153, 0.75, 0.8153, 0.75, 0.6847, 0.7188, 0.6847, 0.6875, 0.8153, 0.7188, 0.8153, 0.7188, 0.6847, 0.6875, 0.6847, 0.6562, 0.8153, 0.6875, 0.8153, 0.6875, 0.6847, 0.6562, 0.6847, 0.625, 0.8153, 0.6562, 0.8153, 0.6562, 0.6847, 0.625, 0.6847, 0.5938, 0.8153, 0.625, 0.8153, 0.625, 0.6847, 0.5938, 0.6847, 0.5625, 0.8153, 0.5938, 0.8153, 0.5938, 0.6847, 0.5625, 0.6847, 0.5312, 0.8153, 0.5625, 0.8153, 0.5625, 0.6847, 0.5312, 0.6847, 0.5292, 0.8153, 0.5312, 0.8153, 0.5312, 0.6847, 0.5292, 0.6847, 0.4713, 0.8153, 0.5, 0.8153, 0.5, 0.6847, 0.4713, 0.6847, 0.25, 0.6847, 0.25, 0.8153, 0.2812, 0.8153, 0.2812, 0.6847, 0.2188, 0.6847, 0.2188, 0.8153, 0.25, 0.8153, 0.25, 0.6847, 0.1875, 0.6847, 0.1875, 0.8153, 0.2188, 0.8153, 0.2188, 0.6847, 0.1562, 0.6847, 0.1562, 0.8153, 0.1875, 0.8153, 0.1875, 0.6847, 0.125, 0.6847, 0.125, 0.8153, 0.1562, 0.8153, 0.1562, 0.6847, 0.09375, 0.6847, 0.09375, 0.8153, 0.125, 0.8153, 0.125, 0.6847, 0.0625, 0.6847, 0.0625, 0.8153, 0.09375, 0.8153, 0.09375, 0.6847, 0.03125, 0.6847, 0.03125, 0.8153, 0.0625, 0.8153, 0.0625, 0.6847, 0.0, 0.6847, 0.0, 0.8153, 0.03125, 0.8153, 0.03125, 0.6847, 0.4688, 0.6616, 0.4687, 0.8384, 0.4688, 0.8153, 0.4688, 0.6847, 0.4533, 0.906, 0.4508, 0.9185, 0.25, 0.01, 0.2804, 0.1079, 0.4999, 0.7153, 0.502, 0.7154, 0.5312, 0.8153, 0.5292, 0.8153, 0.4739, 0.6566, 0.4713, 0.6847, 0.5, 0.6847, 0.5312, 0.6004, 0.5625, 0.6616, 0.5312, 0.6616, 0.5312, 0.6847, 0.5625, 0.6847, 0.5625, 0.8384, 0.5625, 0.8153, 0.5312, 0.8153, 0.502, 0.7154, 0.5625, 0.8384, 0.5938, 0.8384, 0.5938, 0.8153, 0.5625, 0.8153, 0.0, 0.0, 0.0, 0.0, 0.0, 0.0, 0.0, 0.0, 0.5625, 0.6616, 0.5625, 0.6847, 0.5938, 0.6847, 0.5938, 0.6616, 0.5938, 0.6616, 0.5938, 0.6847, 0.625, 0.6847, 0.625, 0.6616, 0.6562, 0.6616, 0.625, 0.6616, 0.625, 0.6847, 0.6562, 0.6847, 0.6875, 0.6616, 0.6562, 0.6616, 0.6562, 0.6847, 0.6875, 0.6847, 0.6875, 0.6616, 0.6875, 0.6847, 0.7188, 0.6847, 0.7188, 0.6616, 0.7188, 0.6616, 0.7188, 0.6847, 0.75, 0.6847, 0.75, 0.6616, 0.7812, 0.6616, 0.75, 0.6616, 0.75, 0.6847, 0.7812, 0.6847, 0.8125, 0.6616, 0.7812, 0.6616, 0.7812, 0.6847, 0.8125, 0.6847, 0.8438, 0.6616, 0.8125, 0.6616, 0.8125, 0.6847, 0.8438, 0.6847, 0.8438, 0.6616, 0.8438, 0.6847, 0.875, 0.6847, 0.875, 0.6616, 0.875, 0.6616, 0.875, 0.6847, 0.9062, 0.6847, 0.9062, 0.6616, 0.9062, 0.6616, 0.9062, 0.6847, 0.9375, 0.6847, 0.9375, 0.6616, 0.9375, 0.6616, 0.9375, 0.6847, 0.9688, 0.6847, 0.9688, 0.6616, 1.0, 0.6616, 0.9688, 0.6616, 0.9688, 0.6847, 1.0, 0.6847, 0.03125, 0.5224, 0.03125, 0.5, 0.0, 0.5, 0.1216, 0.5224, 0.0625, 0.6616, 0.03125, 0.6616, 0.03125, 0.6847, 0.0625, 0.6847, 0.0625, 0.6616, 0.0625, 0.6847, 0.09375, 0.6847, 0.09375, 0.6616, 0.125, 0.6616, 0.09375, 0.6616, 0.09375, 0.6847, 0.125, 0.6847, 0.125, 0.6616, 0.125, 0.6847, 0.1562, 0.6847, 0.1562, 0.6616, 0.1875, 0.6616, 0.1562, 0.6616, 0.1562, 0.6847, 0.1875, 0.6847, 0.1875, 0.6616, 0.1875, 0.6847, 0.2188, 0.6847, 0.2188, 0.6616, 0.2188, 0.6616, 0.2188, 0.6847, 0.25, 0.6847, 0.25, 0.6616, 0.2812, 0.6616, 0.25, 0.6616, 0.25, 0.6847, 0.2812, 0.6847, 0.2812, 0.6616, 0.2812, 0.6847, 0.2812, 0.8153, 0.2812, 0.8384, 0.2812, 0.8384, 0.2812, 0.8153, 0.25, 0.8153, 0.25, 0.8384, 0.2188, 0.8384, 0.25, 0.8384, 0.25, 0.8153, 0.2188, 0.8153, 0.1875, 0.9776, 0.1875, 1.0, 0.2188, 1.0, 0.2188, 0.9776, 0.1562, 0.9776, 0.1562, 1.0, 0.1875, 1.0, 0.1875, 0.9776, 0.125, 0.9776, 0.125, 1.0, 0.1562, 1.0, 0.1562, 0.9776, 0.125, 0.8384, 0.125, 0.8153, 0.09375, 0.8153, 0.09375, 0.8384, 0.0625, 0.8384, 0.09375, 0.8384, 0.09375, 0.8153, 0.0625, 0.8153, 0.03125, 0.9776, 0.03125, 1.0, 0.0625, 1.0, 0.0625, 0.9776, 0.0, 0.8384, 0.03125, 0.8384, 0.03125, 0.8153, 0.0, 0.8153, 0.9688, 0.9776, 0.9688, 1.0, 1.0, 1.0, 0.8784, 0.9776, 0.9375, 0.9776, 0.9375, 1.0, 0.9688, 1.0, 0.9688, 0.9776, 0.9375, 0.8384, 0.9375, 0.8153, 0.9062, 0.8153, 0.9062, 0.8384, 0.875, 0.8384, 0.9062, 0.8384, 0.9062, 0.8153, 0.875, 0.8153, 0.8438, 0.9776, 0.8438, 1.0, 0.875, 1.0, 0.875, 0.9776, 0.8125, 0.9776, 0.8125, 1.0, 0.8438, 1.0, 0.8438, 0.9776, 0.7812, 0.9776, 0.7812, 1.0, 0.8125, 1.0, 0.8125, 0.9776, 0.75, 0.9776, 0.75, 1.0, 0.7812, 1.0, 0.7812, 0.9776, 0.7188, 0.9776, 0.7188, 1.0, 0.75, 1.0, 0.75, 0.9776, 0.6875, 0.8384, 0.7188, 0.8384, 0.7188, 0.8153, 0.6875, 0.8153, 0.6563, 0.9776, 0.6562, 1.0, 0.6875, 1.0, 0.6875, 0.9776, 0.625, 0.9776, 0.625, 1.0, 0.6562, 1.0, 0.6563, 0.9776, 0.625, 0.8384, 0.625, 0.8153, 0.5938, 0.8153, 0.5938, 0.8384, 1.0, 0.984, 1.0, 1.0, 0.9688, 1.0, 0.9688, 0.984, 0.9688, 0.984, 0.9688, 1.0, 0.9375, 1.0, 0.9375, 0.984, 0.9375, 0.984, 0.9375, 1.0, 0.9062, 1.0, 0.9062, 0.984, 0.9062, 0.984, 0.9062, 1.0, 0.875, 1.0, 0.875, 0.984, 0.875, 0.984, 0.875, 1.0, 0.8438, 1.0, 0.8438, 0.984, 0.8438, 0.984, 0.8438, 1.0, 0.8125, 1.0, 0.8125, 0.984, 0.8125, 0.984, 0.8125, 1.0, 0.7812, 1.0, 0.7813, 0.984, 0.7813, 0.984, 0.7812, 1.0, 0.75, 1.0, 0.75, 0.984, 0.75, 0.984, 0.75, 1.0, 0.7188, 1.0, 0.7188, 0.984, 0.7188, 0.984, 0.7188, 1.0, 0.6875, 1.0, 0.6875, 0.984, 0.6875, 0.984, 0.6875, 1.0, 0.6562, 1.0, 0.6562, 0.984, 0.6562, 0.984, 0.6562, 1.0, 0.625, 1.0, 0.625, 0.984, 0.625, 0.984, 0.625, 1.0, 0.5938, 1.0, 0.5938, 0.984, 0.5938, 0.984, 0.5938, 1.0, 0.5625, 1.0, 0.5625, 0.984, 0.5625, 0.984, 0.5625, 1.0, 0.5312, 1.0, 0.5312, 0.984, 0.5312, 0.984, 0.5312, 1.0, 0.5, 1.0, 0.5, 0.984, 0.5, 1.0, 1.0, 1.0, 1.0, 1.0, 0.5, 1.0, 0.9688, 1.0, 1.0, 1.0, 0.5, 1.0, 0.5312, 1.0, 0.5625, 1.0, 0.5938, 1.0, 0.625, 1.0, 0.6562, 1.0, 0.6875, 1.0, 0.7188, 1.0, 0.75, 1.0, 0.7812, 1.0, 0.8125, 1.0, 0.8438, 1.0, 0.875, 1.0, 0.9062, 1.0, 0.9375, 1.0, 1.0, 0.5, 0.9688, 0.5, 0.9375, 0.5, 0.9062, 0.5, 0.875, 0.5, 0.8438, 0.5, 0.8125, 0.5, 0.7812, 0.5, 0.75, 0.5, 0.7188, 0.5, 0.6875, 0.5, 0.6562, 0.5, 0.625, 0.5, 0.5938, 0.5, 0.5625, 0.5, 0.5312, 0.5, 0.5, 0.5, 1.0, 0.5, 0.5, 0.5, 0.5, 0.5, 1.0, 0.5, 0.5, 0.984, 0.5, 1.0, 0.5, 1.0, 0.5, 0.984, 1.0, 0.5206, 1.0, 0.5, 1.0, 0.5, 1.0, 0.5206, 1.0, 0.984, 1.0, 0.75, 1.0, 0.75, 1.0, 0.984, 0.5, 0.5206, 0.5, 0.75, 0.5, 0.75, 0.5, 0.5206, 0.5312, 0.5206, 0.5312, 0.75, 0.5, 0.75, 0.5, 0.5206, 0.5625, 0.5206, 0.5625, 0.75, 0.5312, 0.75, 0.5312, 0.5206, 0.5938, 0.5206, 0.5938, 0.75, 0.5625, 0.75, 0.5625, 0.5206, 0.625, 0.5206, 0.625, 0.75, 0.5938, 0.75, 0.5938, 0.5206, 0.6562, 0.5206, 0.6562, 0.75, 0.625, 0.75, 0.625, 0.5206, 0.6875, 0.5206, 0.6875, 0.75, 0.6562, 0.75, 0.6562, 0.5206, 0.7187, 0.5206, 0.7188, 0.75, 0.6875, 0.75, 0.6875, 0.5206, 0.75, 0.5206, 0.75, 0.75, 0.7188, 0.75, 0.7187, 0.5206, 0.7812, 0.5206, 0.7812, 0.75, 0.75, 0.75, 0.75, 0.5206, 0.8125, 0.5206, 0.8125, 0.75, 0.7812, 0.75, 0.7812, 0.5206, 0.8438, 0.5206, 0.8438, 0.75, 0.8125, 0.75, 0.8125, 0.5206, 0.875, 0.5206, 0.875, 0.75, 0.8438, 0.75, 0.8438, 0.5206, 0.9062, 0.5206, 0.9062, 0.75, 0.875, 0.75, 0.875, 0.5206, 0.9375, 0.5206, 0.9375, 0.75, 0.9062, 0.75, 0.9062, 0.5206, 0.9687, 0.5206, 0.9688, 0.75, 0.9375, 0.75, 0.9375, 0.5206, 1.0, 0.5206, 1.0, 0.75, 0.9688, 0.75, 0.9687, 0.5206, 1.0, 0.5, 1.0, 0.5206, 0.9687, 0.5206, 0.9688, 0.5, 0.9688, 0.5, 0.9687, 0.5206, 0.9375, 0.5206, 0.9375, 0.5, 0.9375, 0.5, 0.9375, 0.5206, 0.9062, 0.5206, 0.9062, 0.5, 0.9062, 0.5, 0.9062, 0.5206, 0.875, 0.5206, 0.875, 0.5, 0.875, 0.5, 0.875, 0.5206, 0.8438, 0.5206, 0.8438, 0.5, 0.8438, 0.5, 0.8438, 0.5206, 0.8125, 0.5206, 0.8125, 0.5, 0.8125, 0.5, 0.8125, 0.5206, 0.7812, 0.5206, 0.7812, 0.5, 0.7812, 0.5, 0.7812, 0.5206, 0.75, 0.5206, 0.75, 0.5, 0.75, 0.5, 0.75, 0.5206, 0.7187, 0.5206, 0.7188, 0.5, 0.7188, 0.5, 0.7187, 0.5206, 0.6875, 0.5206, 0.6875, 0.5, 0.6875, 0.5, 0.6875, 0.5206, 0.6562, 0.5206, 0.6562, 0.5, 0.6562, 0.5, 0.6562, 0.5206, 0.625, 0.5206, 0.625, 0.5, 0.625, 0.5, 0.625, 0.5206, 0.5938, 0.5206, 0.5938, 0.5, 0.5938, 0.5, 0.5938, 0.5206, 0.5625, 0.5206, 0.5625, 0.5, 0.5625, 0.5, 0.5625, 0.5206, 0.5312, 0.5206, 0.5312, 0.5, 0.5312, 0.5, 0.5312, 0.5206, 0.5, 0.5206, 0.5, 0.5, 0.5, 0.5, 0.5, 0.5206, 0.5, 0.5206, 0.5, 0.5, 1.0, 0.75, 1.0, 0.5206, 1.0, 0.5206, 1.0, 0.75, 0.4688, 0.6616, 0.4688, 0.6847, 0.4713, 0.6847, 0.4739, 0.6566, 0.4688, 0.9776, 0.4688, 1.0, 0.4508, 0.9185, 0.4533, 0.906, 0.4688, 0.8153, 0.4713, 0.8153, 0.4713, 0.6847, 0.4688, 0.6847, 1.0, 1.0, 1.0, 0.984, 1.0, 0.984, 1.0, 1.0, 0.5, 0.75, 0.5, 0.984, 0.5, 0.984, 0.5, 0.75, 0.5312, 0.75, 0.5312, 0.984, 0.5, 0.984, 0.5, 0.75, 0.5625, 0.75, 0.5625, 0.984, 0.5312, 0.984, 0.5312, 0.75, 0.5938, 0.75, 0.5938, 0.984, 0.5625, 0.984, 0.5625, 0.75, 0.625, 0.75, 0.625, 0.984, 0.5938, 0.984, 0.5938, 0.75, 0.6562, 0.75, 0.6562, 0.984, 0.625, 0.984, 0.625, 0.75, 0.6875, 0.75, 0.6875, 0.984, 0.6562, 0.984, 0.6562, 0.75, 0.7188, 0.75, 0.7188, 0.984, 0.6875, 0.984, 0.6875, 0.75, 0.75, 0.75, 0.75, 0.984, 0.7188, 0.984, 0.7188, 0.75, 0.7812, 0.75, 0.7813, 0.984, 0.75, 0.984, 0.75, 0.75, 0.8125, 0.75, 0.8125, 0.984, 0.7813, 0.984, 0.7812, 0.75, 0.8438, 0.75, 0.8438, 0.984, 0.8125, 0.984, 0.8125, 0.75, 0.875, 0.75, 0.875, 0.984, 0.8438, 0.984, 0.8438, 0.75, 0.9062, 0.75, 0.9062, 0.984, 0.875, 0.984, 0.875, 0.75, 0.9375, 0.75, 0.9375, 0.984, 0.9062, 0.984, 0.9062, 0.75, 0.9688, 0.75, 0.9688, 0.984, 0.9375, 0.984, 0.9375, 0.75, 1.0, 0.75, 1.0, 0.984, 0.9688, 0.984, 0.9688, 0.75, 0.0, 0.0, 0.0, 0.0, 0.0, 0.0, 0.0, 0.0, 0.4688, 0.7148, 0.4999, 0.7153, 0.5292, 0.8153, 0.5, 0.8153, 0.5, 0.8153, 0.5292, 0.8153, 0.5292, 0.6847, 0.5, 0.6847, 0.2804, 0.1079, 0.3224, 0.1117, 0.4999, 0.7153, 0.4688, 0.7148, 0.0, 0.0, 0.0, 0.0, 0.0, 0.0, 0.0, 0.0, 0.4688, 0.8153, 0.4687, 0.8384, 0.4688, 0.8282, 0.4713, 0.8153, 0.4687, 0.5224, 0.4688, 0.6616, 0.4739, 0.6566, 0.4894, 0.487, 0.625, 0.9776, 0.625, 0.8384, 0.5938, 0.8384, 0.5938, 0.9776, 0.625, 0.8153, 0.625, 0.8384, 0.6562, 0.8384, 0.6562, 0.8153, 0.6562, 0.8153, 0.6562, 0.8384, 0.6875, 0.8384, 0.6875, 0.8153, 0.6875, 0.9776, 0.7188, 0.9776, 0.7188, 0.8384, 0.6875, 0.8384, 0.7188, 0.8153, 0.7188, 0.8384, 0.75, 0.8384, 0.75, 0.8153, 0.75, 0.8153, 0.75, 0.8384, 0.7812, 0.8384, 0.7812, 0.8153, 0.7812, 0.8153, 0.7812, 0.8384, 0.8125, 0.8384, 0.8125, 0.8153, 0.8125, 0.8153, 0.8125, 0.8384, 0.8438, 0.8384, 0.8438, 0.8153, 0.8438, 0.8153, 0.8438, 0.8384, 0.875, 0.8384, 0.875, 0.8153, 0.875, 0.9776, 0.9063, 0.9776, 0.9062, 0.8384, 0.875, 0.8384, 0.9375, 0.9776, 0.9375, 0.8384, 0.9062, 0.8384, 0.9063, 0.9776, 0.9375, 0.8153, 0.9375, 0.8384, 0.9688, 0.8384, 0.9688, 0.8153, 0.9688, 0.8153, 0.9688, 0.8384, 0.1249, 0.8384, 0.0, 0.8153, 0.0, 0.9776, 0.03125, 0.9776, 0.03125, 0.8384, 0.0, 0.8384, 0.03125, 0.8153, 0.03125, 0.8384, 0.0625, 0.8384, 0.0625, 0.8153, 0.0625, 0.9776, 0.09375, 0.9776, 0.09375, 0.8384, 0.0625, 0.8384, 0.125, 0.9776, 0.125, 0.8384, 0.09375, 0.8384, 0.09375, 0.9776, 0.125, 0.8153, 0.125, 0.8384, 0.1562, 0.8384, 0.1562, 0.8153, 0.1562, 0.8153, 0.1562, 0.8384, 0.1875, 0.8384, 0.1875, 0.8153, 0.1875, 0.8153, 0.1875, 0.8384, 0.2188, 0.8384, 0.2188, 0.8153, 0.2188, 0.9776, 0.25, 0.9776, 0.25, 0.8384, 0.2188, 0.8384, 0.2812, 0.9776, 0.2812, 0.8384, 0.25, 0.8384, 0.25, 0.9776, 0.2812, 0.5224, 0.2812, 0.6616, 0.2812, 0.8384, 0.2812, 0.9776, 0.2812, 0.5224, 0.25, 0.5224, 0.25, 0.6616, 0.2812, 0.6616, 0.2188, 0.5224, 0.2188, 0.6616, 0.25, 0.6616, 0.25, 0.5224, 0.1875, 0.5224, 0.1875, 0.6616, 0.2188, 0.6616, 0.2188, 0.5224, 0.1875, 0.5224, 0.1562, 0.5224, 0.1562, 0.6616, 0.1875, 0.6616, 0.125, 0.5224, 0.125, 0.6616, 0.1562, 0.6616, 0.1562, 0.5224, 0.125, 0.5224, 0.09375, 0.5224, 0.09375, 0.6616, 0.125, 0.6616, 0.0625, 0.5224, 0.0625, 0.6616, 0.09375, 0.6616, 0.09375, 0.5224, 0.0625, 0.5224, 0.03125, 0.5224, 0.03125, 0.6616, 0.0625, 0.6616, 0.03125, 0.6847, 0.03125, 0.6616, 0.8751, 0.6616, 1.0, 0.6847, 1.0, 0.5224, 0.9688, 0.5224, 0.9688, 0.6616, 1.0, 0.6616, 0.9375, 0.5224, 0.9375, 0.6616, 0.9688, 0.6616, 0.9688, 0.5224, 0.9062, 0.5224, 0.9062, 0.6616, 0.9375, 0.6616, 0.9375, 0.5224, 0.875, 0.5224, 0.875, 0.6616, 0.9062, 0.6616, 0.9062, 0.5224, 0.8438, 0.5224, 0.8438, 0.6616, 0.875, 0.6616, 0.875, 0.5224, 0.8438, 0.5224, 0.8125, 0.5224, 0.8125, 0.6616, 0.8438, 0.6616, 0.8125, 0.5224, 0.7812, 0.5224, 0.7812, 0.6616, 0.8125, 0.6616, 0.7812, 0.5224, 0.75, 0.5224, 0.75, 0.6616, 0.7812, 0.6616, 0.7188, 0.5224, 0.7188, 0.6616, 0.75, 0.6616, 0.75, 0.5224, 0.6875, 0.5224, 0.6875, 0.6616, 0.7188, 0.6616, 0.7188, 0.5224, 0.6875, 0.5224, 0.6562, 0.5224, 0.6562, 0.6616, 0.6875, 0.6616, 0.6562, 0.5224, 0.625, 0.5224, 0.625, 0.6616, 0.6562, 0.6616, 0.5938, 0.5224, 0.5938, 0.6616, 0.625, 0.6616, 0.625, 0.5224, 0.5625, 0.5224, 0.5625, 0.6616, 0.5938, 0.6616, 0.5938, 0.5224, 0.0, 0.0, 0.0, 0.0, 0.0, 0.0, 0.0, 0.0, 0.5625, 0.9776, 0.5938, 0.9776, 0.5938, 0.8384, 0.5625, 0.8384, 0.5625, 0.9776, 0.5625, 0.8384, 0.502, 0.7154, 0.3253, 0.1119, 0.5625, 0.5224, 0.5312, 0.5224, 0.5312, 0.6616, 0.5625, 0.6616, 0.4894, 0.487, 0.4739, 0.6566, 0.5312, 0.6004, 0.7196, 0.09201, 0.3224, 0.1117, 0.3253, 0.1119, 0.502, 0.7154, 0.4999, 0.7153, 0.4713, 0.8153, 0.4688, 0.8282, 0.4688, 0.7148, 0.5, 0.8153, 0.4687, 0.5224, 0.4688, 0.9776, 0.4687, 0.8384, 0.4688, 0.6616, 0.4688, 0.5, 0.4688, 1.0, 0.4688, 0.9776, 0.4687, 0.5224, 0.2938, 0.01432, 0.2968, 0.01461, 0.3253, 0.1119, 0.3224, 0.1117, 0.4919, 0.4597, 0.4894, 0.487, 0.7196, 0.09201, 0.75, 0.01, 0.5625, 0.5, 0.5312, 0.5, 0.5312, 0.5224, 0.5625, 0.5224, 0.5625, 1.0, 0.5625, 0.9776, 0.3253, 0.1119, 0.2968, 0.01461, 0.5625, 1.0, 0.5938, 1.0, 0.5938, 0.9776, 0.5625, 0.9776, 0.0, 0.0, 0.0, 0.0, 0.0, 0.0, 0.0, 0.0, 0.5625, 0.5, 0.5625, 0.5224, 0.5938, 0.5224, 0.5938, 0.5, 0.5938, 0.5, 0.5938, 0.5224, 0.625, 0.5224, 0.625, 0.5, 0.6562, 0.5, 0.625, 0.5, 0.625, 0.5224, 0.6562, 0.5224, 0.6875, 0.5, 0.6562, 0.5, 0.6562, 0.5224, 0.6875, 0.5224, 0.6875, 0.5, 0.6875, 0.5224, 0.7188, 0.5224, 0.7188, 0.5, 0.7188, 0.5, 0.7188, 0.5224, 0.75, 0.5224, 0.75, 0.5, 0.7812, 0.5, 0.75, 0.5, 0.75, 0.5224, 0.7812, 0.5224, 0.8125, 0.5, 0.7812, 0.5, 0.7812, 0.5224, 0.8125, 0.5224, 0.8438, 0.5, 0.8125, 0.5, 0.8125, 0.5224, 0.8438, 0.5224, 0.8438, 0.5, 0.8438, 0.5224, 0.875, 0.5224, 0.875, 0.5, 0.875, 0.5, 0.875, 0.5224, 0.9062, 0.5224, 0.9062, 0.5, 0.9062, 0.5, 0.9062, 0.5224, 0.9375, 0.5224, 0.9375, 0.5, 0.9375, 0.5, 0.9375, 0.5224, 0.9688, 0.5224, 0.9688, 0.5, 1.0, 0.5, 0.9688, 0.5, 0.9688, 0.5224, 1.0, 0.5224, 0.0625, 0.5, 0.03125, 0.5, 0.03125, 0.5224, 0.0625, 0.5224, 0.0625, 0.5, 0.0625, 0.5224, 0.09375, 0.5224, 0.09375, 0.5, 0.125, 0.5, 0.09375, 0.5, 0.09375, 0.5224, 0.125, 0.5224, 0.125, 0.5, 0.125, 0.5224, 0.1562, 0.5224, 0.1562, 0.5, 0.1875, 0.5, 0.1562, 0.5, 0.1562, 0.5224, 0.1875, 0.5224, 0.1875, 0.5, 0.1875, 0.5224, 0.2188, 0.5224, 0.2188, 0.5, 0.2188, 0.5, 0.2188, 0.5224, 0.25, 0.5224, 0.25, 0.5, 0.2812, 0.5, 0.25, 0.5, 0.25, 0.5224, 0.2812, 0.5224, 0.2812, 0.5, 0.2812, 0.5224, 0.2812, 0.9776, 0.2812, 1.0, 0.2812, 1.0, 0.2812, 0.9776, 0.25, 0.9776, 0.25, 1.0, 0.2188, 1.0, 0.25, 1.0, 0.25, 0.9776, 0.2188, 0.9776, 0.125, 1.0, 0.125, 0.9776, 0.09375, 0.9776, 0.09375, 1.0, 0.0625, 1.0, 0.09375, 1.0, 0.09375, 0.9776, 0.0625, 0.9776, 0.0, 1.0, 0.03125, 1.0, 0.03125, 0.9776, 0.0, 0.9776, 0.9375, 1.0, 0.9375, 0.9776, 0.9063, 0.9776, 0.9062, 1.0, 0.875, 1.0, 0.9062, 1.0, 0.9063, 0.9776, 0.875, 0.9776, 0.6875, 1.0, 0.7188, 1.0, 0.7188, 0.9776, 0.6875, 0.9776, 0.625, 1.0, 0.625, 0.9776, 0.5938, 0.9776, 0.5938, 1.0, 0.4688, 0.5, 0.4687, 0.5224, 0.4894, 0.487, 0.4919, 0.4597, 0.0, 0.0, 0.0, 0.0, 0.0, 0.0, 0.0, 0.0, 0.25, 0.01, 0.2938, 0.01432, 0.3224, 0.1117, 0.2804, 0.1079, 0.4687, 0.8384, 0.4688, 0.9776, 0.4533, 0.906, 0.4688, 0.8282, 0.625, 0.8384, 0.625, 0.9776, 0.6563, 0.9776, 0.6562, 0.8384, 0.6562, 0.8384, 0.6563, 0.9776, 0.6875, 0.9776, 0.6875, 0.8384, 0.7188, 0.8384, 0.7188, 0.9776, 0.75, 0.9776, 0.75, 0.8384, 0.75, 0.8384, 0.75, 0.9776, 0.7812, 0.9776, 0.7812, 0.8384, 0.7812, 0.8384, 0.7812, 0.9776, 0.8125, 0.9776, 0.8125, 0.8384, 0.8125, 0.8384, 0.8125, 0.9776, 0.8438, 0.9776, 0.8438, 0.8384, 0.8438, 0.8384, 0.8438, 0.9776, 0.875, 0.9776, 0.875, 0.8384, 0.9375, 0.8384, 0.9375, 0.9776, 0.9688, 0.9776, 0.9688, 0.8384, 0.9688, 0.8384, 0.9688, 0.9776, 0.8784, 0.9776, 0.1249, 0.8384, 0.03125, 0.8384, 0.03125, 0.9776, 0.0625, 0.9776, 0.0625, 0.8384, 0.125, 0.8384, 0.125, 0.9776, 0.1562, 0.9776, 0.1562, 0.8384, 0.1562, 0.8384, 0.1562, 0.9776, 0.1875, 0.9776, 0.1875, 0.8384, 0.1875, 0.8384, 0.1875, 0.9776, 0.2188, 0.9776, 0.2188, 0.8384, 0.03125, 0.6616, 0.03125, 0.5224, 0.1216, 0.5224, 0.8751, 0.6616, 0.4688, 0.8282, 0.4533, 0.906, 0.2804, 0.1079, 0.4688, 0.7148])
me_cylinder_009.use_remesh_fix_poles = True
me_cylinder_009.use_remesh_preserve_attributes = False
me_cylinder_009.update()
me_cylinder_011 = bpy.data.meshes.new('Cylinder.011')
me_cylinder_011.from_pydata([(-6.845e-08, 1.0, -1.0), (-6.845e-08, 1.0, 1.0), (0.1951, 0.9808, -1.0), (0.1951, 0.9808, 1.0), (0.3827, 0.9239, -1.0), (0.3827, 0.9239, 1.0), (0.5556, 0.8315, -1.0), (0.5556, 0.8315, 1.0), (0.7071, 0.7071, -1.0), (0.7071, 0.7071, 1.0), (0.8315, 0.5556, -1.0), (0.8315, 0.5556, 1.0), (0.9239, 0.3827, -1.0), (0.9239, 0.3827, 1.0), (0.9808, 0.1951, -1.0), (0.9808, 0.1951, 1.0), (1.0, -2.695e-08, -1.0), (1.0, -2.695e-08, 1.0), (0.9808, -0.1951, -1.0), (0.9808, -0.1951, 1.0), (0.9239, -0.3827, -1.0), (0.9239, -0.3827, 1.0), (0.8315, -0.5556, -1.0), (0.8315, -0.5556, 1.0), (0.7071, -0.7071, -1.0), (0.7071, -0.7071, 1.0), (0.5556, -0.8315, -1.0), (0.5556, -0.8315, 1.0), (0.3827, -0.9239, -1.0), (0.3827, -0.9239, 1.0), (0.1951, -0.9808, -1.0), (0.1951, -0.9808, 1.0), (-1.559e-07, -1.0, -1.0), (-1.559e-07, -1.0, 1.0), (-0.1951, -0.9808, -1.0), (-0.1951, -0.9808, 1.0), (-0.3827, -0.9239, -1.0), (-0.3827, -0.9239, 1.0), (-0.5556, -0.8315, -1.0), (-0.5556, -0.8315, 1.0), (-0.7071, -0.7071, -1.0), (-0.7071, -0.7071, 1.0), (-0.8315, -0.5556, -1.0), (-0.8315, -0.5556, 1.0), (-0.9239, -0.3827, -1.0), (-0.9239, -0.3827, 1.0), (-0.9808, -0.1951, -1.0), (-0.9808, -0.1951, 1.0), (-1.0, 2.869e-08, -1.0), (-1.0, 2.869e-08, 1.0), (-0.9808, 0.1951, -1.0), (-0.9808, 0.1951, 1.0), (-0.9239, 0.3827, -1.0), (-0.9239, 0.3827, 1.0), (-0.8315, 0.5556, -1.0), (-0.8315, 0.5556, 1.0), (-0.7071, 0.7071, -1.0), (-0.7071, 0.7071, 1.0), (-0.5556, 0.8315, -1.0), (-0.5556, 0.8315, 1.0), (-0.3827, 0.9239, -1.0), (-0.3827, 0.9239, 1.0), (-0.1951, 0.9808, -1.0), (-0.1951, 0.9808, 1.0)], [], [(0, 1, 3, 2), (2, 3, 5, 4), (4, 5, 7, 6), (6, 7, 9, 8), (8, 9, 11, 10), (10, 11, 13, 12), (12, 13, 15, 14), (14, 15, 17, 16), (16, 17, 19, 18), (18, 19, 21, 20), (20, 21, 23, 22), (22, 23, 25, 24), (24, 25, 27, 26), (26, 27, 29, 28), (28, 29, 31, 30), (30, 31, 33, 32), (32, 33, 35, 34), (34, 35, 37, 36), (36, 37, 39, 38), (38, 39, 41, 40), (40, 41, 43, 42), (42, 43, 45, 44), (44, 45, 47, 46), (46, 47, 49, 48), (48, 49, 51, 50), (50, 51, 53, 52), (52, 53, 55, 54), (54, 55, 57, 56), (56, 57, 59, 58), (58, 59, 61, 60), (3, 1, 63, 61, 59, 57, 55, 53, 51, 49, 47, 45, 43, 41, 39, 37, 35, 33, 31, 29, 27, 25, 23, 21, 19, 17, 15, 13, 11, 9, 7, 5), (60, 61, 63, 62), (62, 63, 1, 0), (0, 2, 4, 6, 8, 10, 12, 14, 16, 18, 20, 22, 24, 26, 28, 30, 32, 34, 36, 38, 40, 42, 44, 46, 48, 50, 52, 54, 56, 58, 60, 62)])
_uv = me_cylinder_011.uv_layers.new(name='UVMap')
_uv.uv.foreach_set('vector', [1.0, 0.5, 1.0, 1.0, 0.9688, 1.0, 0.9688, 0.5, 0.9688, 0.5, 0.9688, 1.0, 0.9375, 1.0, 0.9375, 0.5, 0.9375, 0.5, 0.9375, 1.0, 0.9062, 1.0, 0.9062, 0.5, 0.9062, 0.5, 0.9062, 1.0, 0.875, 1.0, 0.875, 0.5, 0.875, 0.5, 0.875, 1.0, 0.8438, 1.0, 0.8438, 0.5, 0.8438, 0.5, 0.8438, 1.0, 0.8125, 1.0, 0.8125, 0.5, 0.8125, 0.5, 0.8125, 1.0, 0.7812, 1.0, 0.7812, 0.5, 0.7812, 0.5, 0.7812, 1.0, 0.75, 1.0, 0.75, 0.5, 0.75, 0.5, 0.75, 1.0, 0.7188, 1.0, 0.7188, 0.5, 0.7188, 0.5, 0.7188, 1.0, 0.6875, 1.0, 0.6875, 0.5, 0.6875, 0.5, 0.6875, 1.0, 0.6562, 1.0, 0.6562, 0.5, 0.6562, 0.5, 0.6562, 1.0, 0.625, 1.0, 0.625, 0.5, 0.625, 0.5, 0.625, 1.0, 0.5938, 1.0, 0.5938, 0.5, 0.5938, 0.5, 0.5938, 1.0, 0.5625, 1.0, 0.5625, 0.5, 0.5625, 0.5, 0.5625, 1.0, 0.5312, 1.0, 0.5312, 0.5, 0.5312, 0.5, 0.5312, 1.0, 0.5, 1.0, 0.5, 0.5, 0.5, 0.5, 0.5, 1.0, 0.4688, 1.0, 0.4688, 0.5, 0.4688, 0.5, 0.4688, 1.0, 0.4375, 1.0, 0.4375, 0.5, 0.4375, 0.5, 0.4375, 1.0, 0.4062, 1.0, 0.4062, 0.5, 0.4062, 0.5, 0.4062, 1.0, 0.375, 1.0, 0.375, 0.5, 0.375, 0.5, 0.375, 1.0, 0.3438, 1.0, 0.3438, 0.5, 0.3438, 0.5, 0.3438, 1.0, 0.3125, 1.0, 0.3125, 0.5, 0.3125, 0.5, 0.3125, 1.0, 0.2812, 1.0, 0.2812, 0.5, 0.2812, 0.5, 0.2812, 1.0, 0.25, 1.0, 0.25, 0.5, 0.25, 0.5, 0.25, 1.0, 0.2188, 1.0, 0.2188, 0.5, 0.2188, 0.5, 0.2188, 1.0, 0.1875, 1.0, 0.1875, 0.5, 0.1875, 0.5, 0.1875, 1.0, 0.1562, 1.0, 0.1562, 0.5, 0.1562, 0.5, 0.1562, 1.0, 0.125, 1.0, 0.125, 0.5, 0.125, 0.5, 0.125, 1.0, 0.09375, 1.0, 0.09375, 0.5, 0.09375, 0.5, 0.09375, 1.0, 0.0625, 1.0, 0.0625, 0.5, 0.2968, 0.4854, 0.25, 0.49, 0.2032, 0.4854, 0.1582, 0.4717, 0.1167, 0.4496, 0.08029, 0.4197, 0.05045, 0.3833, 0.02827, 0.3418, 0.01461, 0.2968, 0.01, 0.25, 0.01461, 0.2032, 0.02827, 0.1582, 0.05045, 0.1167, 0.08029, 0.08029, 0.1167, 0.05045, 0.1582, 0.02827, 0.2032, 0.01461, 0.25, 0.01, 0.2968, 0.01461, 0.3418, 0.02827, 0.3833, 0.05045, 0.4197, 0.08029, 0.4496, 0.1167, 0.4717, 0.1582, 0.4854, 0.2032, 0.49, 0.25, 0.4854, 0.2968, 0.4717, 0.3418, 0.4496, 0.3833, 0.4197, 0.4197, 0.3833, 0.4496, 0.3418, 0.4717, 0.0625, 0.5, 0.0625, 1.0, 0.03125, 1.0, 0.03125, 0.5, 0.03125, 0.5, 0.03125, 1.0, 0.0, 1.0, 0.0, 0.5, 0.75, 0.49, 0.7968, 0.4854, 0.8418, 0.4717, 0.8833, 0.4496, 0.9197, 0.4197, 0.9496, 0.3833, 0.9717, 0.3418, 0.9854, 0.2968, 0.99, 0.25, 0.9854, 0.2032, 0.9717, 0.1582, 0.9496, 0.1167, 0.9197, 0.08029, 0.8833, 0.05045, 0.8418, 0.02827, 0.7968, 0.01461, 0.75, 0.01, 0.7032, 0.01461, 0.6582, 0.02827, 0.6167, 0.05045, 0.5803, 0.08029, 0.5504, 0.1167, 0.5283, 0.1582, 0.5146, 0.2032, 0.51, 0.25, 0.5146, 0.2968, 0.5283, 0.3418, 0.5504, 0.3833, 0.5803, 0.4197, 0.6167, 0.4496, 0.6582, 0.4717, 0.7032, 0.4854])
me_cylinder_011.use_remesh_fix_poles = True
me_cylinder_011.use_remesh_preserve_attributes = False
me_cylinder_011.update()

# ---- objects
ob_cylinder = bpy.data.objects.new('Cylinder', me_cylinder_003)
ob_1_88_d_rod = bpy.data.objects.new('1.88-d-rod', me_cylinder_006)
ob_v2 = bpy.data.objects.new('V2', me_cylinder_009)
ob_1_9_d_rod = bpy.data.objects.new('1.9-d-rod', me_cylinder_011)

# ---- transforms, parenting, visibility, modifiers, constraints
ob_cylinder.location = (-4.768, 0.0, -1.109)
ob_cylinder.rotation_euler = (-0.0, 1.571, 0.0)
ob_cylinder.scale = (-0.09731, -0.109, -1.809)
ob_1_88_d_rod.location = (-4.5, 0.0, 0.0)
ob_1_88_d_rod.rotation_euler = (1.571, -0.0, 0.0)
ob_1_88_d_rod.scale = (0.94, 0.94, 0.94)
ob_1_88_d_rod.hide_render = True
ob_v2.location = (-4.5, 0.0, 0.0)
ob_v2.rotation_euler = (1.571, -0.0, 0.0)
ob_v2.scale = (1.081, 1.081, 0.2456)
ob_v2.hide_render = True
_m = ob_v2.modifiers.new('Subdivision', 'SUBSURF')
_m.levels = 2
_m = ob_v2.modifiers.new('Boolean', 'BOOLEAN')
_m.object = ob_cylinder
ob_1_9_d_rod.location = (-4.5, 0.0, 0.0)
ob_1_9_d_rod.rotation_euler = (1.571, -0.0, 0.0)
ob_1_9_d_rod.scale = (0.95, 0.95, 0.95)
ob_1_9_d_rod.hide_render = True

# ---- collection membership
col_collection.objects.link(ob_cylinder)
col_collection.objects.link(ob_1_88_d_rod)
col_collection.objects.link(ob_v2)
col_collection.objects.link(ob_1_9_d_rod)

# ---- scene / render settings (as saved in the file)
scene.frame_start = 1; scene.frame_end = 250; scene.frame_set(1)
scene.render.engine = 'BLENDER_EEVEE_NEXT'
scene.cycles.sampling_pattern = 'TABULATED_SOBOL'
scene.cycles.use_light_tree = False
scene.view_settings.view_transform = 'Filmic'
bpy.context.view_layer.update()

# ---- added for rendering (the .blend has no active camera and no usable light): camera, sun
cam_auto = bpy.data.cameras.new('AutoCamera')
cam_auto.lens = 50.0
cam_auto.sensor_width = 36.0
cam_auto.clip_end = 1000.0
ob_auto_camera = bpy.data.objects.new('AutoCamera', cam_auto)
scene.collection.objects.link(ob_auto_camera)
ob_auto_camera.location = (-1.40937, -4.03002, 1.57794)
ob_auto_camera.rotation_euler = (1.09748, -7.21219e-08, 0.694738)
scene.camera = ob_auto_camera
light_auto_sun = bpy.data.lights.new('AutoSun', 'SUN')
light_auto_sun.energy = 3.0
light_auto_sun.angle = 0.0523599
ob_auto_sun = bpy.data.objects.new('AutoSun', light_auto_sun)
scene.collection.objects.link(ob_auto_sun)
ob_auto_sun.rotation_euler = (0.872665, 0.174533, 0.523599)
bpy.context.view_layer.update()
